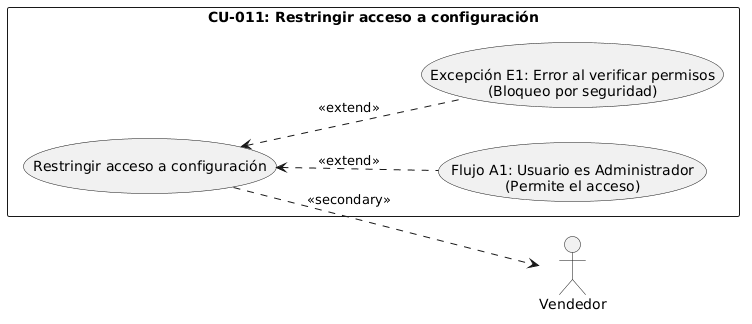

The diagram above was rendered by PlantUML. Its source (embedded in the PNG):
@startuml
left to right direction
skinparam packageStyle rectangle

' Actor secundario (quien experimenta la restricción)
actor "Vendedor" as Vendedor

' Agrupación del caso de uso
rectangle "CU-011: Restringir acceso a configuración" {
    usecase "Restringir acceso a configuración" as CU11
    usecase "Flujo A1: Usuario es Administrador\n(Permite el acceso)" as CU11_A1
    usecase "Excepción E1: Error al verificar permisos\n(Bloqueo por seguridad)" as CU11_E1
}

' Relación con el actor secundario usando la etiqueta solicitada
CU11 ..> Vendedor : <<secondary>>

' Relaciones de extensión para flujos alternativos y de excepción
CU11_A1 .up.> CU11 : <<extend>>
CU11_E1 .up.> CU11 : <<extend>>
@enduml